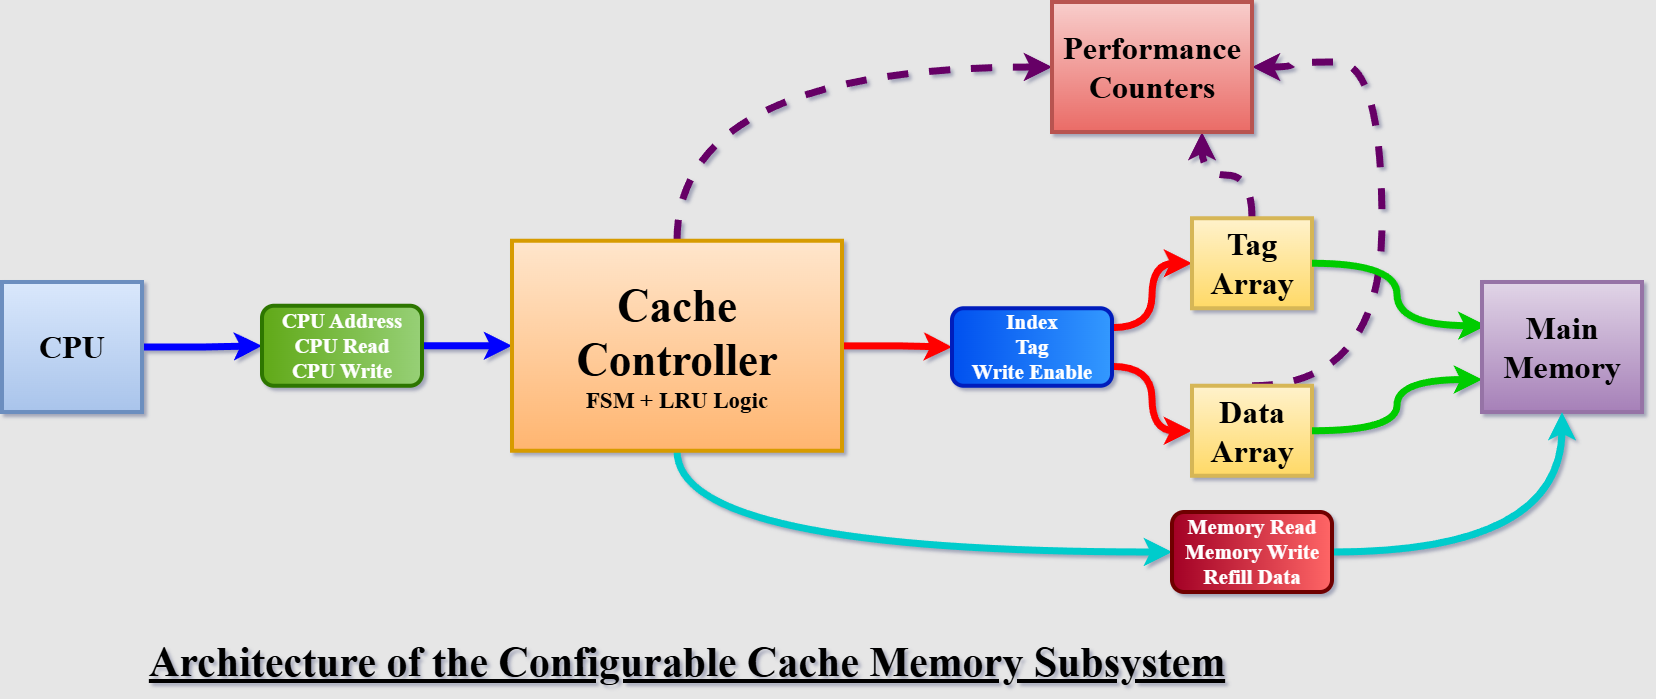

The diagram above was exported from draw.io. Its source (the exported page's mxGraphModel, read from the mxfile embedded in the PNG):
<mxGraphModel dx="3371" dy="2047" grid="1" gridSize="10" guides="1" tooltips="1" connect="1" arrows="1" fold="1" page="1" pageScale="1" pageWidth="1654" pageHeight="1169" background="#E6E6E6" math="0" shadow="1">
  <root>
    <mxCell id="0" />
    <mxCell id="1" parent="0" />
    <mxCell id="m0ys--XKAUpYmy2jHPG7-3" edge="1" parent="1" source="m0ys--XKAUpYmy2jHPG7-1" style="edgeStyle=orthogonalEdgeStyle;rounded=0;orthogonalLoop=1;jettySize=auto;html=1;strokeWidth=7;strokeColor=#0000FF;" target="m0ys--XKAUpYmy2jHPG7-2" value="">
      <mxGeometry relative="1" as="geometry" />
    </mxCell>
    <mxCell id="m0ys--XKAUpYmy2jHPG7-1" parent="1" style="rounded=0;whiteSpace=wrap;html=1;fillColor=#dae8fc;strokeColor=#6c8ebf;gradientColor=#A9C4EB;strokeWidth=4;" value="&lt;font face=&quot;Times New Roman&quot; style=&quot;font-size: 32px;&quot;&gt;&lt;b style=&quot;&quot;&gt;CPU&lt;/b&gt;&lt;/font&gt;" vertex="1">
      <mxGeometry height="130" width="140" x="-190" y="140" as="geometry" />
    </mxCell>
    <mxCell id="m0ys--XKAUpYmy2jHPG7-5" edge="1" parent="1" source="m0ys--XKAUpYmy2jHPG7-2" style="edgeStyle=orthogonalEdgeStyle;rounded=0;orthogonalLoop=1;jettySize=auto;html=1;strokeWidth=7;strokeColor=#0000FF;" target="m0ys--XKAUpYmy2jHPG7-4" value="">
      <mxGeometry relative="1" as="geometry" />
    </mxCell>
    <mxCell id="m0ys--XKAUpYmy2jHPG7-2" parent="1" style="rounded=1;whiteSpace=wrap;html=1;fillColor=#60a917;fontColor=#ffffff;strokeColor=#2D7600;gradientColor=#97D077;strokeWidth=4;gradientDirection=east;" value="&lt;b&gt;&lt;font style=&quot;font-size: 21px;&quot; face=&quot;Times New Roman&quot;&gt;CPU Address&lt;br&gt;CPU Read&lt;br&gt;CPU Write&lt;/font&gt;&lt;/b&gt;" vertex="1">
      <mxGeometry height="80" width="160" x="70" y="163.75" as="geometry" />
    </mxCell>
    <mxCell id="m0ys--XKAUpYmy2jHPG7-8" edge="1" parent="1" source="m0ys--XKAUpYmy2jHPG7-4" style="edgeStyle=orthogonalEdgeStyle;rounded=0;orthogonalLoop=1;jettySize=auto;html=1;strokeWidth=7;strokeColor=#FF0000;" target="m0ys--XKAUpYmy2jHPG7-7" value="">
      <mxGeometry relative="1" as="geometry" />
    </mxCell>
    <mxCell id="m0ys--XKAUpYmy2jHPG7-23" edge="1" parent="1" source="m0ys--XKAUpYmy2jHPG7-4" style="edgeStyle=orthogonalEdgeStyle;rounded=0;orthogonalLoop=1;jettySize=auto;html=1;exitX=0.5;exitY=1;exitDx=0;exitDy=0;entryX=0;entryY=0.5;entryDx=0;entryDy=0;strokeWidth=7;strokeColor=#00CCCC;curved=1;" target="m0ys--XKAUpYmy2jHPG7-22">
      <mxGeometry relative="1" as="geometry" />
    </mxCell>
    <mxCell id="m0ys--XKAUpYmy2jHPG7-31" edge="1" parent="1" source="m0ys--XKAUpYmy2jHPG7-4" style="edgeStyle=orthogonalEdgeStyle;rounded=0;orthogonalLoop=1;jettySize=auto;html=1;exitX=0.5;exitY=0;exitDx=0;exitDy=0;entryX=0;entryY=0.5;entryDx=0;entryDy=0;curved=1;dashed=1;strokeWidth=7;strokeColor=#660066;" target="m0ys--XKAUpYmy2jHPG7-26">
      <mxGeometry relative="1" as="geometry" />
    </mxCell>
    <mxCell id="m0ys--XKAUpYmy2jHPG7-4" parent="1" style="rounded=0;whiteSpace=wrap;html=1;fillColor=#ffe6cc;strokeColor=#d79b00;gradientColor=#FFB570;strokeWidth=4;" value="&lt;font face=&quot;Times New Roman&quot; style=&quot;font-size: 45px;&quot;&gt;&lt;b style=&quot;&quot;&gt;Cache&lt;/b&gt;&lt;/font&gt;&lt;div&gt;&lt;font face=&quot;Times New Roman&quot; style=&quot;font-size: 45px;&quot;&gt;&lt;b style=&quot;&quot;&gt;Controller&lt;/b&gt;&lt;/font&gt;&lt;/div&gt;&lt;div&gt;&lt;font face=&quot;Times New Roman&quot; style=&quot;font-size: 23px;&quot;&gt;&lt;b style=&quot;&quot;&gt;FSM + LRU Logic&lt;/b&gt;&lt;/font&gt;&lt;/div&gt;" vertex="1">
      <mxGeometry height="210" width="330" x="320" y="98.75" as="geometry" />
    </mxCell>
    <mxCell id="m0ys--XKAUpYmy2jHPG7-14" edge="1" parent="1" source="m0ys--XKAUpYmy2jHPG7-7" style="edgeStyle=orthogonalEdgeStyle;rounded=0;orthogonalLoop=1;jettySize=auto;html=1;exitX=1;exitY=0.25;exitDx=0;exitDy=0;entryX=0;entryY=0.5;entryDx=0;entryDy=0;strokeWidth=7;strokeColor=#FF0000;curved=1;" target="m0ys--XKAUpYmy2jHPG7-13">
      <mxGeometry relative="1" as="geometry" />
    </mxCell>
    <mxCell id="m0ys--XKAUpYmy2jHPG7-15" edge="1" parent="1" source="m0ys--XKAUpYmy2jHPG7-7" style="edgeStyle=orthogonalEdgeStyle;rounded=0;orthogonalLoop=1;jettySize=auto;html=1;exitX=1;exitY=0.75;exitDx=0;exitDy=0;entryX=0;entryY=0.5;entryDx=0;entryDy=0;strokeWidth=7;strokeColor=#FF0000;curved=1;" target="m0ys--XKAUpYmy2jHPG7-12">
      <mxGeometry relative="1" as="geometry" />
    </mxCell>
    <mxCell id="m0ys--XKAUpYmy2jHPG7-7" parent="1" style="rounded=1;whiteSpace=wrap;html=1;fillColor=#0050ef;fontColor=#ffffff;strokeColor=#001DBC;gradientColor=#3399FF;gradientDirection=east;strokeWidth=4;" value="&lt;div&gt;&lt;font face=&quot;Times New Roman&quot; style=&quot;font-size: 21px;&quot;&gt;&lt;b style=&quot;&quot;&gt;Index&lt;/b&gt;&lt;/font&gt;&lt;/div&gt;&lt;div&gt;&lt;font face=&quot;Times New Roman&quot; style=&quot;font-size: 21px;&quot;&gt;&lt;b&gt;Tag&lt;/b&gt;&lt;/font&gt;&lt;/div&gt;&lt;div&gt;&lt;font face=&quot;Times New Roman&quot; style=&quot;font-size: 21px;&quot;&gt;&lt;b style=&quot;&quot;&gt;Write Enable&lt;/b&gt;&lt;/font&gt;&lt;/div&gt;" vertex="1">
      <mxGeometry height="77.5" width="160" x="760" y="166.25" as="geometry" />
    </mxCell>
    <mxCell id="m0ys--XKAUpYmy2jHPG7-29" edge="1" parent="1" source="m0ys--XKAUpYmy2jHPG7-12" style="edgeStyle=orthogonalEdgeStyle;rounded=0;orthogonalLoop=1;jettySize=auto;html=1;exitX=0.5;exitY=0;exitDx=0;exitDy=0;entryX=1;entryY=0.5;entryDx=0;entryDy=0;curved=1;dashed=1;strokeWidth=7;strokeColor=#660066;" target="m0ys--XKAUpYmy2jHPG7-26">
      <mxGeometry relative="1" as="geometry">
        <Array as="points">
          <mxPoint x="1190" y="244" />
          <mxPoint x="1190" y="-80" />
          <mxPoint x="1100" y="-80" />
          <mxPoint x="1100" y="-75" />
        </Array>
      </mxGeometry>
    </mxCell>
    <mxCell id="m0ys--XKAUpYmy2jHPG7-12" parent="1" style="rounded=0;whiteSpace=wrap;html=1;fillColor=#fff2cc;strokeColor=#d6b656;gradientColor=#FFD966;strokeWidth=4;" value="&lt;font face=&quot;Times New Roman&quot; style=&quot;font-size: 32px;&quot;&gt;&lt;b style=&quot;&quot;&gt;Data&lt;/b&gt;&lt;/font&gt;&lt;div&gt;&lt;font face=&quot;Times New Roman&quot; style=&quot;font-size: 32px;&quot;&gt;&lt;b style=&quot;&quot;&gt;Array&lt;/b&gt;&lt;/font&gt;&lt;/div&gt;" vertex="1">
      <mxGeometry height="90" width="120" x="1000" y="243.75" as="geometry" />
    </mxCell>
    <mxCell id="m0ys--XKAUpYmy2jHPG7-30" edge="1" parent="1" source="m0ys--XKAUpYmy2jHPG7-13" style="edgeStyle=orthogonalEdgeStyle;rounded=0;orthogonalLoop=1;jettySize=auto;html=1;exitX=0.5;exitY=0;exitDx=0;exitDy=0;entryX=0.75;entryY=1;entryDx=0;entryDy=0;curved=1;strokeWidth=7;dashed=1;strokeColor=#660066;" target="m0ys--XKAUpYmy2jHPG7-26">
      <mxGeometry relative="1" as="geometry" />
    </mxCell>
    <mxCell id="m0ys--XKAUpYmy2jHPG7-13" parent="1" style="rounded=0;whiteSpace=wrap;html=1;fillColor=#fff2cc;strokeColor=#d6b656;gradientColor=#FFD966;strokeWidth=4;" value="&lt;font face=&quot;Times New Roman&quot; style=&quot;font-size: 32px;&quot;&gt;&lt;b style=&quot;&quot;&gt;Tag&lt;/b&gt;&lt;/font&gt;&lt;div&gt;&lt;font face=&quot;Times New Roman&quot; style=&quot;font-size: 32px;&quot;&gt;&lt;b style=&quot;&quot;&gt;Array&lt;/b&gt;&lt;/font&gt;&lt;/div&gt;" vertex="1">
      <mxGeometry height="90" width="120" x="1000" y="76.25" as="geometry" />
    </mxCell>
    <mxCell id="m0ys--XKAUpYmy2jHPG7-17" edge="1" parent="1" source="m0ys--XKAUpYmy2jHPG7-13" style="edgeStyle=orthogonalEdgeStyle;rounded=0;orthogonalLoop=1;jettySize=auto;html=1;exitX=1;exitY=0.5;exitDx=0;exitDy=0;entryX=0.027;entryY=0.336;entryDx=0;entryDy=0;strokeWidth=7;strokeColor=#00CC00;curved=1;entryPerimeter=0;" target="m0ys--XKAUpYmy2jHPG7-20">
      <mxGeometry relative="1" as="geometry">
        <mxPoint x="1200" y="172.5" as="targetPoint" />
      </mxGeometry>
    </mxCell>
    <mxCell id="m0ys--XKAUpYmy2jHPG7-18" edge="1" parent="1" source="m0ys--XKAUpYmy2jHPG7-12" style="edgeStyle=orthogonalEdgeStyle;rounded=0;orthogonalLoop=1;jettySize=auto;html=1;exitX=1;exitY=0.5;exitDx=0;exitDy=0;entryX=0;entryY=0.75;entryDx=0;entryDy=0;strokeWidth=7;strokeColor=#00CC00;curved=1;" target="m0ys--XKAUpYmy2jHPG7-20">
      <mxGeometry relative="1" as="geometry">
        <mxPoint x="1200" y="237.5" as="targetPoint" />
      </mxGeometry>
    </mxCell>
    <mxCell id="m0ys--XKAUpYmy2jHPG7-20" parent="1" style="rounded=0;whiteSpace=wrap;html=1;fillColor=#e1d5e7;strokeColor=#9673a6;gradientColor=#A680B8;strokeWidth=4;" value="&lt;b&gt;&lt;font face=&quot;Times New Roman&quot; style=&quot;font-size: 32px;&quot;&gt;Main&lt;/font&gt;&lt;/b&gt;&lt;div&gt;&lt;b&gt;&lt;font face=&quot;Times New Roman&quot; style=&quot;font-size: 32px;&quot;&gt;Memory&lt;/font&gt;&lt;/b&gt;&lt;/div&gt;" vertex="1">
      <mxGeometry height="130" width="160" x="1290" y="140" as="geometry" />
    </mxCell>
    <mxCell id="m0ys--XKAUpYmy2jHPG7-24" edge="1" parent="1" source="m0ys--XKAUpYmy2jHPG7-22" style="edgeStyle=orthogonalEdgeStyle;rounded=0;orthogonalLoop=1;jettySize=auto;html=1;exitX=1;exitY=0.5;exitDx=0;exitDy=0;entryX=0.5;entryY=1;entryDx=0;entryDy=0;strokeWidth=7;curved=1;strokeColor=#00CCCC;" target="m0ys--XKAUpYmy2jHPG7-20">
      <mxGeometry relative="1" as="geometry" />
    </mxCell>
    <mxCell id="m0ys--XKAUpYmy2jHPG7-22" parent="1" style="rounded=1;whiteSpace=wrap;html=1;fillColor=#a20025;fontColor=#ffffff;strokeColor=#6F0000;gradientColor=#FF6666;gradientDirection=east;strokeWidth=4;" value="&lt;div&gt;&lt;font style=&quot;font-size: 21px;&quot; face=&quot;Times New Roman&quot;&gt;&lt;b&gt;Memory Read&lt;/b&gt;&lt;/font&gt;&lt;/div&gt;&lt;div&gt;&lt;font style=&quot;font-size: 21px;&quot; face=&quot;Times New Roman&quot;&gt;&lt;b&gt;Memory Write&lt;/b&gt;&lt;/font&gt;&lt;/div&gt;&lt;div&gt;&lt;font style=&quot;font-size: 21px;&quot; face=&quot;Times New Roman&quot;&gt;&lt;b&gt;Refill Data&lt;/b&gt;&lt;/font&gt;&lt;/div&gt;" vertex="1">
      <mxGeometry height="80" width="160" x="980" y="370" as="geometry" />
    </mxCell>
    <mxCell id="m0ys--XKAUpYmy2jHPG7-25" parent="1" style="text;html=1;whiteSpace=wrap;strokeColor=none;fillColor=none;align=center;verticalAlign=middle;rounded=0;gradientColor=#CCCCCC;strokeWidth=4;" value="&lt;font face=&quot;Times New Roman&quot; style=&quot;font-size: 42px;&quot;&gt;&lt;b style=&quot;&quot;&gt;&lt;u style=&quot;&quot;&gt;Architecture of the Configurable Cache Memory Subsystem&lt;/u&gt;&lt;/b&gt;&lt;/font&gt;" vertex="1">
      <mxGeometry height="40" width="1210" x="-110" y="500" as="geometry" />
    </mxCell>
    <mxCell id="m0ys--XKAUpYmy2jHPG7-26" parent="1" style="rounded=0;whiteSpace=wrap;html=1;fillColor=#f8cecc;strokeColor=#b85450;gradientColor=#EA6B66;strokeWidth=4;" value="&lt;font face=&quot;Times New Roman&quot; style=&quot;font-size: 32px;&quot;&gt;&lt;b style=&quot;&quot;&gt;Performance&lt;/b&gt;&lt;/font&gt;&lt;div&gt;&lt;font face=&quot;Times New Roman&quot; style=&quot;font-size: 32px;&quot;&gt;&lt;b style=&quot;&quot;&gt;Counters&lt;/b&gt;&lt;/font&gt;&lt;/div&gt;" vertex="1">
      <mxGeometry height="130" width="200" x="860" y="-140" as="geometry" />
    </mxCell>
  </root>
</mxGraphModel>